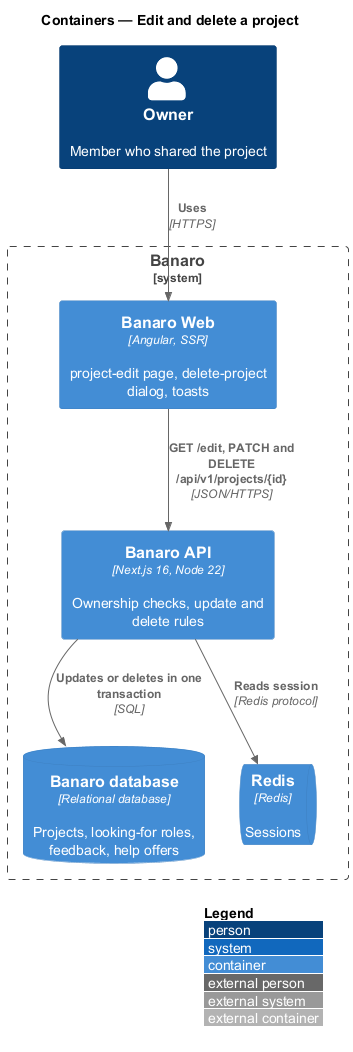

The diagram above was rendered by PlantUML. Its source (embedded in the PNG):
@startuml
!include <C4/C4_Container>
LAYOUT_WITH_LEGEND()
title Containers — Edit and delete a project

Person(owner, "Owner", "Member who shared the project")

System_Boundary(banaro, "Banaro") {
  Container(web, "Banaro Web", "Angular, SSR", "project-edit page, delete-project dialog, toasts")
  Container(api, "Banaro API", "Next.js 16, Node 22", "Ownership checks, update and delete rules")
  ContainerDb(db, "Banaro database", "Relational database", "Projects, looking-for roles, feedback, help offers")
  ContainerQueue(redis, "Redis", "Redis", "Sessions")
}

Rel(owner, web, "Uses", "HTTPS")
Rel(web, api, "GET /edit, PATCH and DELETE /api/v1/projects/{id}", "JSON/HTTPS")
Rel(api, redis, "Reads session", "Redis protocol")
Rel(api, db, "Updates or deletes in one transaction", "SQL")
@enduml